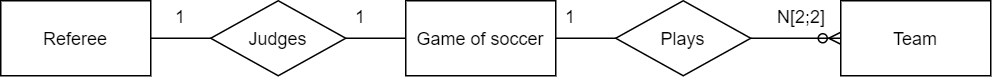

The diagram above was exported from draw.io. Its source (the exported page's mxGraphModel, read from the mxfile embedded in the PNG):
<mxGraphModel dx="664" dy="972" grid="1" gridSize="10" guides="1" tooltips="1" connect="1" arrows="1" fold="1" page="1" pageScale="1" pageWidth="827" pageHeight="1169" math="0" shadow="0">
  <root>
    <mxCell id="0" />
    <mxCell id="1" parent="0" />
    <mxCell id="OClAFD553fCzoevAoRQa-1" value="Team" style="rounded=0;whiteSpace=wrap;html=1;" vertex="1" parent="1">
      <mxGeometry x="630" y="350" width="100" height="50" as="geometry" />
    </mxCell>
    <mxCell id="OClAFD553fCzoevAoRQa-14" style="edgeStyle=orthogonalEdgeStyle;rounded=0;orthogonalLoop=1;jettySize=auto;html=1;exitX=1;exitY=0.5;exitDx=0;exitDy=0;entryX=0;entryY=0.5;entryDx=0;entryDy=0;endArrow=none;endFill=0;" edge="1" parent="1" source="OClAFD553fCzoevAoRQa-3" target="OClAFD553fCzoevAoRQa-13">
      <mxGeometry relative="1" as="geometry" />
    </mxCell>
    <mxCell id="OClAFD553fCzoevAoRQa-3" value="Referee" style="rounded=0;whiteSpace=wrap;html=1;" vertex="1" parent="1">
      <mxGeometry x="70" y="350" width="100" height="50" as="geometry" />
    </mxCell>
    <mxCell id="OClAFD553fCzoevAoRQa-5" style="edgeStyle=orthogonalEdgeStyle;rounded=0;orthogonalLoop=1;jettySize=auto;html=1;exitX=1;exitY=0.5;exitDx=0;exitDy=0;entryX=0;entryY=0.5;entryDx=0;entryDy=0;endArrow=ERzeroToMany;endFill=0;" edge="1" parent="1" source="OClAFD553fCzoevAoRQa-4" target="OClAFD553fCzoevAoRQa-1">
      <mxGeometry relative="1" as="geometry" />
    </mxCell>
    <mxCell id="OClAFD553fCzoevAoRQa-11" style="edgeStyle=orthogonalEdgeStyle;rounded=0;orthogonalLoop=1;jettySize=auto;html=1;exitX=0;exitY=0.5;exitDx=0;exitDy=0;entryX=1;entryY=0.5;entryDx=0;entryDy=0;endArrow=none;endFill=0;" edge="1" parent="1" source="OClAFD553fCzoevAoRQa-4" target="OClAFD553fCzoevAoRQa-10">
      <mxGeometry relative="1" as="geometry" />
    </mxCell>
    <mxCell id="OClAFD553fCzoevAoRQa-4" value="Plays" style="rhombus;whiteSpace=wrap;html=1;" vertex="1" parent="1">
      <mxGeometry x="480" y="350" width="90" height="50" as="geometry" />
    </mxCell>
    <mxCell id="OClAFD553fCzoevAoRQa-7" value="1" style="text;html=1;strokeColor=none;fillColor=none;align=center;verticalAlign=middle;whiteSpace=wrap;rounded=0;" vertex="1" parent="1">
      <mxGeometry x="170" y="350" width="40" height="20" as="geometry" />
    </mxCell>
    <mxCell id="OClAFD553fCzoevAoRQa-8" value="N[2;2]" style="text;html=1;strokeColor=none;fillColor=none;align=center;verticalAlign=middle;whiteSpace=wrap;rounded=0;" vertex="1" parent="1">
      <mxGeometry x="584" y="350" width="40" height="20" as="geometry" />
    </mxCell>
    <mxCell id="OClAFD553fCzoevAoRQa-10" value="Game of soccer" style="rounded=0;whiteSpace=wrap;html=1;" vertex="1" parent="1">
      <mxGeometry x="340" y="350" width="100" height="50" as="geometry" />
    </mxCell>
    <mxCell id="OClAFD553fCzoevAoRQa-12" value="1" style="text;html=1;strokeColor=none;fillColor=none;align=center;verticalAlign=middle;whiteSpace=wrap;rounded=0;" vertex="1" parent="1">
      <mxGeometry x="430" y="350" width="40" height="20" as="geometry" />
    </mxCell>
    <mxCell id="OClAFD553fCzoevAoRQa-15" style="edgeStyle=orthogonalEdgeStyle;rounded=0;orthogonalLoop=1;jettySize=auto;html=1;exitX=1;exitY=0.5;exitDx=0;exitDy=0;entryX=0;entryY=0.5;entryDx=0;entryDy=0;endArrow=none;endFill=0;" edge="1" parent="1" source="OClAFD553fCzoevAoRQa-13" target="OClAFD553fCzoevAoRQa-10">
      <mxGeometry relative="1" as="geometry" />
    </mxCell>
    <mxCell id="OClAFD553fCzoevAoRQa-13" value="Judges" style="rhombus;whiteSpace=wrap;html=1;" vertex="1" parent="1">
      <mxGeometry x="210" y="350" width="90" height="50" as="geometry" />
    </mxCell>
    <mxCell id="OClAFD553fCzoevAoRQa-16" value="1" style="text;html=1;strokeColor=none;fillColor=none;align=center;verticalAlign=middle;whiteSpace=wrap;rounded=0;" vertex="1" parent="1">
      <mxGeometry x="290" y="350" width="40" height="20" as="geometry" />
    </mxCell>
  </root>
</mxGraphModel>